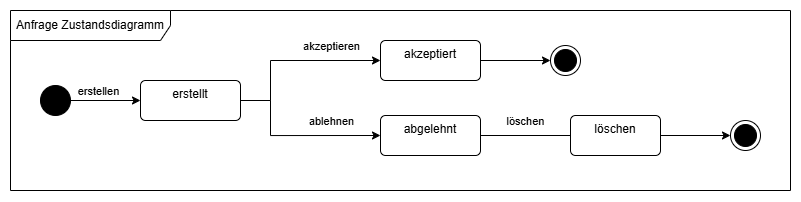

The diagram above was exported from draw.io. Its source (the exported page's mxGraphModel, read from the mxfile embedded in the PNG):
<mxGraphModel dx="936" dy="664" grid="1" gridSize="10" guides="1" tooltips="1" connect="1" arrows="1" fold="1" page="1" pageScale="1" pageWidth="1169" pageHeight="827" math="0" shadow="0">
  <root>
    <mxCell id="0" />
    <mxCell id="1" parent="0" />
    <mxCell id="PwTLzDAXXdtJS5EQl9oG-1" parent="1" style="shape=umlFrame;whiteSpace=wrap;html=1;pointerEvents=0;recursiveResize=0;container=1;collapsible=0;width=160;" value="Anfrage Zustandsdiagramm" vertex="1">
      <mxGeometry height="180" width="780" x="200" y="150" as="geometry" />
    </mxCell>
    <mxCell id="PwTLzDAXXdtJS5EQl9oG-4" edge="1" parent="PwTLzDAXXdtJS5EQl9oG-1" source="PwTLzDAXXdtJS5EQl9oG-2" style="edgeStyle=orthogonalEdgeStyle;rounded=0;orthogonalLoop=1;jettySize=auto;html=1;" target="PwTLzDAXXdtJS5EQl9oG-3">
      <mxGeometry relative="1" as="geometry" />
    </mxCell>
    <mxCell id="PwTLzDAXXdtJS5EQl9oG-5" connectable="0" parent="PwTLzDAXXdtJS5EQl9oG-4" style="edgeLabel;html=1;align=center;verticalAlign=middle;resizable=0;points=[];" value="erstellen" vertex="1">
      <mxGeometry relative="1" x="-0.2233" y="1" as="geometry">
        <mxPoint y="-9" as="offset" />
      </mxGeometry>
    </mxCell>
    <mxCell id="PwTLzDAXXdtJS5EQl9oG-2" parent="PwTLzDAXXdtJS5EQl9oG-1" style="ellipse;fillColor=strokeColor;html=1;" value="" vertex="1">
      <mxGeometry height="30" width="30" x="30" y="75" as="geometry" />
    </mxCell>
    <mxCell id="PwTLzDAXXdtJS5EQl9oG-7" edge="1" parent="PwTLzDAXXdtJS5EQl9oG-1" source="PwTLzDAXXdtJS5EQl9oG-3" style="edgeStyle=orthogonalEdgeStyle;rounded=0;orthogonalLoop=1;jettySize=auto;html=1;entryX=0;entryY=0.5;entryDx=0;entryDy=0;" target="PwTLzDAXXdtJS5EQl9oG-6">
      <mxGeometry relative="1" as="geometry">
        <Array as="points">
          <mxPoint x="260" y="90" />
          <mxPoint x="260" y="50" />
        </Array>
      </mxGeometry>
    </mxCell>
    <mxCell id="PwTLzDAXXdtJS5EQl9oG-12" connectable="0" parent="PwTLzDAXXdtJS5EQl9oG-7" style="edgeLabel;html=1;align=center;verticalAlign=middle;resizable=0;points=[];" value="akzeptieren" vertex="1">
      <mxGeometry relative="1" x="0.3556" y="3" as="geometry">
        <mxPoint x="8" y="-12" as="offset" />
      </mxGeometry>
    </mxCell>
    <mxCell id="PwTLzDAXXdtJS5EQl9oG-9" edge="1" parent="PwTLzDAXXdtJS5EQl9oG-1" source="PwTLzDAXXdtJS5EQl9oG-3" style="edgeStyle=orthogonalEdgeStyle;rounded=0;orthogonalLoop=1;jettySize=auto;html=1;entryX=0;entryY=0.5;entryDx=0;entryDy=0;" target="PwTLzDAXXdtJS5EQl9oG-8">
      <mxGeometry relative="1" as="geometry">
        <Array as="points">
          <mxPoint x="260" y="90" />
          <mxPoint x="260" y="125" />
        </Array>
      </mxGeometry>
    </mxCell>
    <mxCell id="PwTLzDAXXdtJS5EQl9oG-11" connectable="0" parent="PwTLzDAXXdtJS5EQl9oG-9" style="edgeLabel;html=1;align=center;verticalAlign=middle;resizable=0;points=[];" value="ablehnen" vertex="1">
      <mxGeometry relative="1" x="0.3258" y="1" as="geometry">
        <mxPoint x="9" y="-14" as="offset" />
      </mxGeometry>
    </mxCell>
    <mxCell id="PwTLzDAXXdtJS5EQl9oG-3" parent="PwTLzDAXXdtJS5EQl9oG-1" style="html=1;align=center;verticalAlign=top;rounded=1;absoluteArcSize=1;arcSize=10;dashed=0;whiteSpace=wrap;" value="erstellt" vertex="1">
      <mxGeometry height="40" width="100" x="130" y="70" as="geometry" />
    </mxCell>
    <mxCell id="PwTLzDAXXdtJS5EQl9oG-14" edge="1" parent="PwTLzDAXXdtJS5EQl9oG-1" source="PwTLzDAXXdtJS5EQl9oG-6" style="edgeStyle=orthogonalEdgeStyle;rounded=0;orthogonalLoop=1;jettySize=auto;html=1;" target="PwTLzDAXXdtJS5EQl9oG-13">
      <mxGeometry relative="1" as="geometry" />
    </mxCell>
    <mxCell id="PwTLzDAXXdtJS5EQl9oG-6" parent="PwTLzDAXXdtJS5EQl9oG-1" style="html=1;align=center;verticalAlign=top;rounded=1;absoluteArcSize=1;arcSize=10;dashed=0;whiteSpace=wrap;" value="akzeptiert" vertex="1">
      <mxGeometry height="40" width="100" x="370" y="30" as="geometry" />
    </mxCell>
    <mxCell id="PwTLzDAXXdtJS5EQl9oG-16" edge="1" parent="PwTLzDAXXdtJS5EQl9oG-1" source="PwTLzDAXXdtJS5EQl9oG-8" style="edgeStyle=orthogonalEdgeStyle;rounded=0;orthogonalLoop=1;jettySize=auto;html=1;entryX=0;entryY=0.5;entryDx=0;entryDy=0;">
      <mxGeometry relative="1" as="geometry">
        <mxPoint x="570" y="125" as="targetPoint" />
      </mxGeometry>
    </mxCell>
    <mxCell id="PwTLzDAXXdtJS5EQl9oG-18" connectable="0" parent="PwTLzDAXXdtJS5EQl9oG-16" style="edgeLabel;html=1;align=center;verticalAlign=middle;resizable=0;points=[];" value="löschen" vertex="1">
      <mxGeometry relative="1" x="-0.2585" as="geometry">
        <mxPoint x="7" y="-15" as="offset" />
      </mxGeometry>
    </mxCell>
    <mxCell id="PwTLzDAXXdtJS5EQl9oG-8" parent="PwTLzDAXXdtJS5EQl9oG-1" style="html=1;align=center;verticalAlign=top;rounded=1;absoluteArcSize=1;arcSize=10;dashed=0;whiteSpace=wrap;" value="abgelehnt" vertex="1">
      <mxGeometry height="40" width="100" x="370" y="105" as="geometry" />
    </mxCell>
    <mxCell id="PwTLzDAXXdtJS5EQl9oG-13" parent="PwTLzDAXXdtJS5EQl9oG-1" style="ellipse;html=1;shape=endState;fillColor=strokeColor;" value="" vertex="1">
      <mxGeometry height="30" width="30" x="540" y="35" as="geometry" />
    </mxCell>
    <mxCell id="PwTLzDAXXdtJS5EQl9oG-20" edge="1" parent="PwTLzDAXXdtJS5EQl9oG-1" source="PwTLzDAXXdtJS5EQl9oG-17" style="edgeStyle=orthogonalEdgeStyle;rounded=0;orthogonalLoop=1;jettySize=auto;html=1;entryX=0;entryY=0.5;entryDx=0;entryDy=0;" target="PwTLzDAXXdtJS5EQl9oG-19">
      <mxGeometry relative="1" as="geometry" />
    </mxCell>
    <mxCell id="PwTLzDAXXdtJS5EQl9oG-17" parent="PwTLzDAXXdtJS5EQl9oG-1" style="html=1;align=center;verticalAlign=top;rounded=1;absoluteArcSize=1;arcSize=10;dashed=0;whiteSpace=wrap;" value="löschen" vertex="1">
      <mxGeometry height="40" width="90" x="560" y="105" as="geometry" />
    </mxCell>
    <mxCell id="PwTLzDAXXdtJS5EQl9oG-19" parent="PwTLzDAXXdtJS5EQl9oG-1" style="ellipse;html=1;shape=endState;fillColor=strokeColor;" value="" vertex="1">
      <mxGeometry height="30" width="30" x="720" y="110" as="geometry" />
    </mxCell>
  </root>
</mxGraphModel>